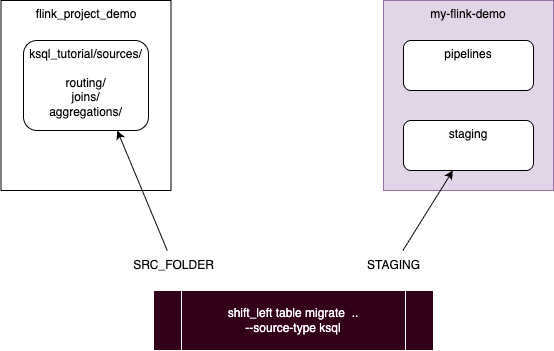

The diagram above was exported from draw.io. Its source (the exported page's mxGraphModel, read from the mxfile embedded in the PNG):
<mxGraphModel dx="327" dy="437" grid="1" gridSize="10" guides="1" tooltips="1" connect="1" arrows="1" fold="1" page="1" pageScale="1" pageWidth="850" pageHeight="1100" math="0" shadow="0">
  <root>
    <mxCell id="0" />
    <mxCell id="1" parent="0" />
    <mxCell id="2" value="flink_project_demo" style="rounded=0;whiteSpace=wrap;html=1;verticalAlign=top;" parent="1" vertex="1">
      <mxGeometry x="27.5" y="50" width="170" height="190" as="geometry" />
    </mxCell>
    <mxCell id="3" value="ksql_tutorial/sources/&lt;div&gt;&lt;br&gt;&lt;/div&gt;&lt;div&gt;routing/&lt;/div&gt;&lt;div&gt;joins/&lt;/div&gt;&lt;div&gt;aggregations/&lt;/div&gt;" style="rounded=1;whiteSpace=wrap;html=1;verticalAlign=top;" parent="1" vertex="1">
      <mxGeometry x="50" y="90" width="125" height="90" as="geometry" />
    </mxCell>
    <mxCell id="6" style="edgeStyle=none;html=1;entryX=0.75;entryY=1;entryDx=0;entryDy=0;" parent="1" source="4" target="3" edge="1">
      <mxGeometry relative="1" as="geometry" />
    </mxCell>
    <mxCell id="4" value="SRC_FOLDER" style="text;html=1;align=center;verticalAlign=middle;resizable=0;points=[];autosize=1;strokeColor=none;fillColor=none;" parent="1" vertex="1">
      <mxGeometry x="150" y="300" width="100" height="30" as="geometry" />
    </mxCell>
    <mxCell id="5" value="my-flink-demo" style="rounded=0;whiteSpace=wrap;html=1;verticalAlign=top;fillColor=#e1d5e7;strokeColor=#9673a6;" parent="1" vertex="1">
      <mxGeometry x="410" y="50" width="170" height="190" as="geometry" />
    </mxCell>
    <mxCell id="10" style="edgeStyle=none;html=1;" parent="1" source="7" target="8" edge="1">
      <mxGeometry relative="1" as="geometry" />
    </mxCell>
    <mxCell id="7" value="STAGING" style="text;html=1;align=center;verticalAlign=middle;resizable=0;points=[];autosize=1;strokeColor=none;fillColor=none;" parent="1" vertex="1">
      <mxGeometry x="380" y="300" width="80" height="30" as="geometry" />
    </mxCell>
    <mxCell id="8" value="staging" style="rounded=1;whiteSpace=wrap;html=1;verticalAlign=top;" parent="1" vertex="1">
      <mxGeometry x="430" y="170" width="130" height="50" as="geometry" />
    </mxCell>
    <mxCell id="9" value="pipelines" style="rounded=1;whiteSpace=wrap;html=1;verticalAlign=top;" parent="1" vertex="1">
      <mxGeometry x="430" y="90" width="130" height="50" as="geometry" />
    </mxCell>
    <mxCell id="11" value="shift_left table migrate&amp;nbsp; ..&lt;div&gt;&lt;span style=&quot;color: rgb(255, 255, 255);&quot;&gt;--source-type ksql&lt;/span&gt;&lt;/div&gt;" style="shape=process;whiteSpace=wrap;html=1;backgroundOutline=1;fillColor=#33001A;strokeColor=#FFFFFF;fontColor=#FFFFFF;" parent="1" vertex="1">
      <mxGeometry x="180" y="340" width="280" height="60" as="geometry" />
    </mxCell>
  </root>
</mxGraphModel>